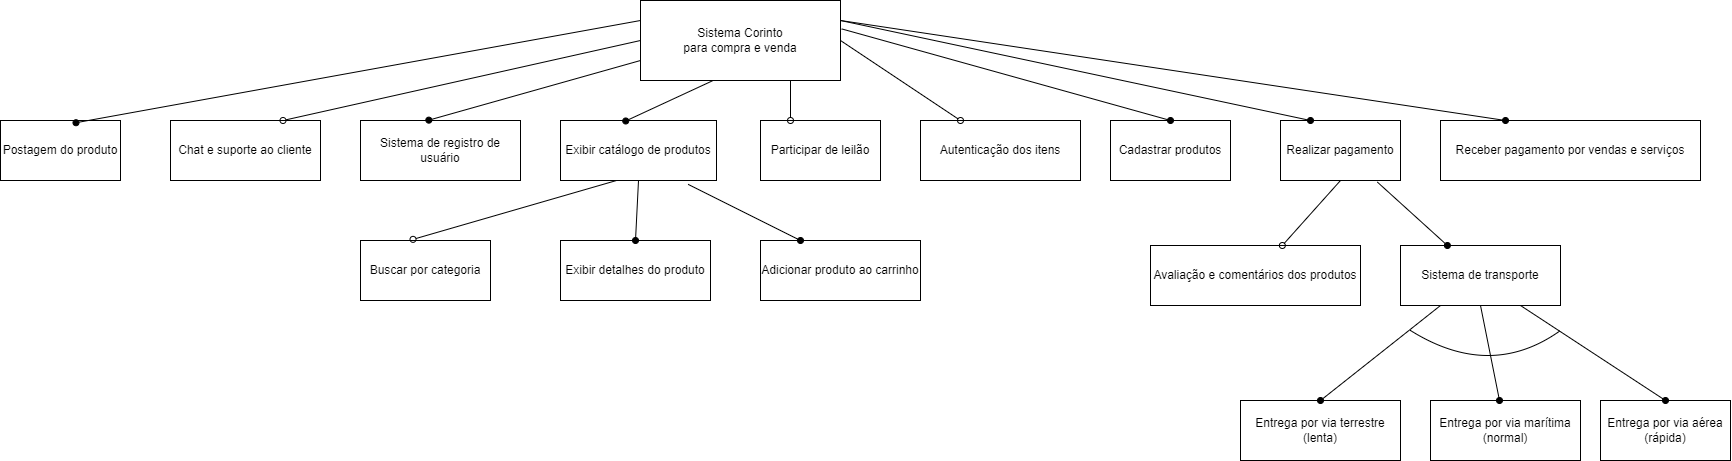

The diagram above was exported from draw.io. Its source (the exported page's mxGraphModel, read from the mxfile embedded in the PNG):
<mxGraphModel dx="3212" dy="1505" grid="1" gridSize="10" guides="1" tooltips="1" connect="1" arrows="1" fold="1" page="1" pageScale="1" pageWidth="827" pageHeight="1169" math="0" shadow="0">
  <root>
    <mxCell id="0" />
    <mxCell id="1" parent="0" />
    <mxCell id="2" value="Sistema Corinto &lt;br&gt;para compra e venda" style="rounded=0;whiteSpace=wrap;html=1;" vertex="1" parent="1">
      <mxGeometry x="320" y="40" width="200" height="80" as="geometry" />
    </mxCell>
    <mxCell id="3" value="Sistema de registro de usuário" style="rounded=0;whiteSpace=wrap;html=1;" vertex="1" parent="1">
      <mxGeometry x="40" y="160" width="160" height="60" as="geometry" />
    </mxCell>
    <mxCell id="4" value="" style="endArrow=none;html=1;rounded=0;entryX=0;entryY=0.75;entryDx=0;entryDy=0;exitX=0.427;exitY=-0.006;exitDx=0;exitDy=0;exitPerimeter=0;endFill=0;startArrow=oval;startFill=1;" edge="1" source="3" target="2" parent="1">
      <mxGeometry width="50" height="50" relative="1" as="geometry">
        <mxPoint x="300" y="210" as="sourcePoint" />
        <mxPoint x="350" y="160" as="targetPoint" />
      </mxGeometry>
    </mxCell>
    <mxCell id="5" value="Exibir catálogo de produtos" style="rounded=0;whiteSpace=wrap;html=1;" vertex="1" parent="1">
      <mxGeometry x="240" y="160" width="156" height="60" as="geometry" />
    </mxCell>
    <mxCell id="6" value="" style="endArrow=none;html=1;rounded=0;entryX=0.358;entryY=1.006;entryDx=0;entryDy=0;entryPerimeter=0;exitX=0.418;exitY=0.008;exitDx=0;exitDy=0;exitPerimeter=0;startArrow=oval;startFill=1;" edge="1" source="5" target="2" parent="1">
      <mxGeometry width="50" height="50" relative="1" as="geometry">
        <mxPoint x="300" y="210" as="sourcePoint" />
        <mxPoint x="350" y="160" as="targetPoint" />
      </mxGeometry>
    </mxCell>
    <mxCell id="7" value="Buscar por categoria" style="rounded=0;whiteSpace=wrap;html=1;" vertex="1" parent="1">
      <mxGeometry x="40" y="280" width="130" height="60" as="geometry" />
    </mxCell>
    <mxCell id="8" value="" style="endArrow=none;html=1;rounded=0;entryX=0.359;entryY=1;entryDx=0;entryDy=0;entryPerimeter=0;exitX=0.404;exitY=-0.019;exitDx=0;exitDy=0;exitPerimeter=0;endFill=0;startArrow=oval;startFill=0;" edge="1" source="7" target="5" parent="1">
      <mxGeometry width="50" height="50" relative="1" as="geometry">
        <mxPoint x="300" y="300" as="sourcePoint" />
        <mxPoint x="350" y="250" as="targetPoint" />
      </mxGeometry>
    </mxCell>
    <mxCell id="9" value="Exibir detalhes do produto" style="rounded=0;whiteSpace=wrap;html=1;" vertex="1" parent="1">
      <mxGeometry x="240" y="280" width="150" height="60" as="geometry" />
    </mxCell>
    <mxCell id="10" value="" style="endArrow=none;html=1;rounded=0;entryX=0.5;entryY=1;entryDx=0;entryDy=0;exitX=0.5;exitY=0;exitDx=0;exitDy=0;startArrow=oval;startFill=1;" edge="1" source="9" target="5" parent="1">
      <mxGeometry width="50" height="50" relative="1" as="geometry">
        <mxPoint x="300" y="300" as="sourcePoint" />
        <mxPoint x="350" y="250" as="targetPoint" />
      </mxGeometry>
    </mxCell>
    <mxCell id="11" value="Adicionar produto ao carrinho" style="rounded=0;whiteSpace=wrap;html=1;" vertex="1" parent="1">
      <mxGeometry x="440" y="280" width="160" height="60" as="geometry" />
    </mxCell>
    <mxCell id="12" value="" style="endArrow=none;html=1;rounded=0;entryX=0.818;entryY=1.064;entryDx=0;entryDy=0;entryPerimeter=0;exitX=0.25;exitY=0;exitDx=0;exitDy=0;startArrow=oval;startFill=1;" edge="1" source="11" target="5" parent="1">
      <mxGeometry width="50" height="50" relative="1" as="geometry">
        <mxPoint x="300" y="300" as="sourcePoint" />
        <mxPoint x="350" y="250" as="targetPoint" />
      </mxGeometry>
    </mxCell>
    <mxCell id="13" value="Participar de leilão" style="rounded=0;whiteSpace=wrap;html=1;" vertex="1" parent="1">
      <mxGeometry x="440" y="160" width="120" height="60" as="geometry" />
    </mxCell>
    <mxCell id="14" value="" style="endArrow=none;html=1;rounded=0;entryX=0.75;entryY=1;entryDx=0;entryDy=0;exitX=0.25;exitY=0;exitDx=0;exitDy=0;endFill=0;startArrow=oval;startFill=0;" edge="1" source="13" target="2" parent="1">
      <mxGeometry width="50" height="50" relative="1" as="geometry">
        <mxPoint x="470" y="300" as="sourcePoint" />
        <mxPoint x="520" y="250" as="targetPoint" />
      </mxGeometry>
    </mxCell>
    <mxCell id="15" value="Realizar pagamento" style="rounded=0;whiteSpace=wrap;html=1;" vertex="1" parent="1">
      <mxGeometry x="960" y="160" width="120" height="60" as="geometry" />
    </mxCell>
    <mxCell id="16" value="Avaliação e comentários dos produtos" style="rounded=0;whiteSpace=wrap;html=1;" vertex="1" parent="1">
      <mxGeometry x="830" y="285" width="210" height="60" as="geometry" />
    </mxCell>
    <mxCell id="17" value="Chat e suporte ao cliente" style="rounded=0;whiteSpace=wrap;html=1;" vertex="1" parent="1">
      <mxGeometry x="-150" y="160" width="150" height="60" as="geometry" />
    </mxCell>
    <mxCell id="18" value="" style="endArrow=none;html=1;rounded=0;entryX=0.5;entryY=1;entryDx=0;entryDy=0;startArrow=oval;startFill=0;" edge="1" source="16" target="15" parent="1">
      <mxGeometry width="50" height="50" relative="1" as="geometry">
        <mxPoint x="950" y="170" as="sourcePoint" />
        <mxPoint x="1000" y="120" as="targetPoint" />
      </mxGeometry>
    </mxCell>
    <mxCell id="19" value="" style="endArrow=none;html=1;rounded=0;entryX=0;entryY=0.5;entryDx=0;entryDy=0;exitX=0.75;exitY=0;exitDx=0;exitDy=0;startArrow=oval;startFill=0;" edge="1" source="17" target="2" parent="1">
      <mxGeometry width="50" height="50" relative="1" as="geometry">
        <mxPoint x="220" y="180" as="sourcePoint" />
        <mxPoint x="270" y="130" as="targetPoint" />
      </mxGeometry>
    </mxCell>
    <mxCell id="20" value="Autenticação dos itens" style="rounded=0;whiteSpace=wrap;html=1;" vertex="1" parent="1">
      <mxGeometry x="600" y="160" width="160" height="60" as="geometry" />
    </mxCell>
    <mxCell id="21" value="" style="endArrow=none;html=1;rounded=0;entryX=1;entryY=0.5;entryDx=0;entryDy=0;exitX=0.25;exitY=0;exitDx=0;exitDy=0;startArrow=oval;startFill=0;" edge="1" source="20" target="2" parent="1">
      <mxGeometry width="50" height="50" relative="1" as="geometry">
        <mxPoint x="340" y="130" as="sourcePoint" />
        <mxPoint x="390" y="80" as="targetPoint" />
      </mxGeometry>
    </mxCell>
    <mxCell id="22" value="Sistema de transporte" style="rounded=0;whiteSpace=wrap;html=1;" vertex="1" parent="1">
      <mxGeometry x="1080" y="285" width="160" height="60" as="geometry" />
    </mxCell>
    <mxCell id="23" value="" style="endArrow=none;html=1;rounded=0;entryX=0.807;entryY=1.026;entryDx=0;entryDy=0;entryPerimeter=0;startArrow=oval;startFill=1;" edge="1" source="22" target="15" parent="1">
      <mxGeometry width="50" height="50" relative="1" as="geometry">
        <mxPoint x="1050" y="280" as="sourcePoint" />
        <mxPoint x="1100" y="230" as="targetPoint" />
      </mxGeometry>
    </mxCell>
    <mxCell id="24" value="Entrega por via terrestre (lenta)" style="rounded=0;whiteSpace=wrap;html=1;" vertex="1" parent="1">
      <mxGeometry x="920" y="440" width="160" height="60" as="geometry" />
    </mxCell>
    <mxCell id="25" value="Entrega por via marítima (normal)" style="rounded=0;whiteSpace=wrap;html=1;" vertex="1" parent="1">
      <mxGeometry x="1110" y="440" width="150" height="60" as="geometry" />
    </mxCell>
    <mxCell id="26" value="Entrega por via aérea (rápida)" style="rounded=0;whiteSpace=wrap;html=1;" vertex="1" parent="1">
      <mxGeometry x="1280" y="440" width="130" height="60" as="geometry" />
    </mxCell>
    <mxCell id="27" value="" style="endArrow=none;html=1;rounded=0;entryX=0.25;entryY=1;entryDx=0;entryDy=0;exitX=0.5;exitY=0;exitDx=0;exitDy=0;startArrow=oval;startFill=1;" edge="1" source="24" target="22" parent="1">
      <mxGeometry width="50" height="50" relative="1" as="geometry">
        <mxPoint x="940" y="420" as="sourcePoint" />
        <mxPoint x="990" y="370" as="targetPoint" />
      </mxGeometry>
    </mxCell>
    <mxCell id="28" value="" style="endArrow=none;html=1;rounded=0;entryX=0.5;entryY=1;entryDx=0;entryDy=0;startArrow=oval;startFill=1;" edge="1" source="25" target="22" parent="1">
      <mxGeometry width="50" height="50" relative="1" as="geometry">
        <mxPoint x="940" y="420" as="sourcePoint" />
        <mxPoint x="990" y="370" as="targetPoint" />
      </mxGeometry>
    </mxCell>
    <mxCell id="29" value="" style="endArrow=none;html=1;rounded=0;entryX=0.75;entryY=1;entryDx=0;entryDy=0;exitX=0.5;exitY=0;exitDx=0;exitDy=0;startArrow=oval;startFill=1;" edge="1" source="26" target="22" parent="1">
      <mxGeometry width="50" height="50" relative="1" as="geometry">
        <mxPoint x="940" y="420" as="sourcePoint" />
        <mxPoint x="990" y="370" as="targetPoint" />
      </mxGeometry>
    </mxCell>
    <mxCell id="30" value="" style="curved=1;endArrow=none;html=1;rounded=0;endFill=0;" edge="1" parent="1">
      <mxGeometry width="50" height="50" relative="1" as="geometry">
        <mxPoint x="1240" y="370" as="sourcePoint" />
        <mxPoint x="1090" y="370" as="targetPoint" />
        <Array as="points">
          <mxPoint x="1170" y="420" />
        </Array>
      </mxGeometry>
    </mxCell>
    <mxCell id="31" value="Cadastrar produtos" style="rounded=0;whiteSpace=wrap;html=1;" vertex="1" parent="1">
      <mxGeometry x="790" y="160" width="120" height="60" as="geometry" />
    </mxCell>
    <mxCell id="32" value="" style="endArrow=none;html=1;rounded=0;entryX=1.006;entryY=0.355;entryDx=0;entryDy=0;entryPerimeter=0;exitX=0.5;exitY=0;exitDx=0;exitDy=0;startArrow=oval;startFill=1;" edge="1" source="31" target="2" parent="1">
      <mxGeometry width="50" height="50" relative="1" as="geometry">
        <mxPoint x="860" y="220" as="sourcePoint" />
        <mxPoint x="910" y="170" as="targetPoint" />
      </mxGeometry>
    </mxCell>
    <mxCell id="33" value="Postagem do produto" style="rounded=0;whiteSpace=wrap;html=1;" vertex="1" parent="1">
      <mxGeometry x="-320" y="160" width="120" height="60" as="geometry" />
    </mxCell>
    <mxCell id="34" value="" style="endArrow=oval;html=1;rounded=0;entryX=0.629;entryY=0.037;entryDx=0;entryDy=0;entryPerimeter=0;exitX=0;exitY=0.25;exitDx=0;exitDy=0;startArrow=none;startFill=0;endFill=1;" edge="1" source="2" target="33" parent="1">
      <mxGeometry width="50" height="50" relative="1" as="geometry">
        <mxPoint x="-80" y="250" as="sourcePoint" />
        <mxPoint x="-30" y="200" as="targetPoint" />
      </mxGeometry>
    </mxCell>
    <mxCell id="35" value="Receber&amp;nbsp;pagamento por vendas e serviços" style="rounded=0;whiteSpace=wrap;html=1;" vertex="1" parent="1">
      <mxGeometry x="1120" y="160" width="260" height="60" as="geometry" />
    </mxCell>
    <mxCell id="36" value="" style="endArrow=none;html=1;rounded=0;entryX=1;entryY=0.25;entryDx=0;entryDy=0;exitX=0.25;exitY=0;exitDx=0;exitDy=0;startArrow=oval;startFill=1;" edge="1" source="35" target="2" parent="1">
      <mxGeometry width="50" height="50" relative="1" as="geometry">
        <mxPoint x="420" y="380" as="sourcePoint" />
        <mxPoint x="470" y="330" as="targetPoint" />
      </mxGeometry>
    </mxCell>
    <mxCell id="37" value="" style="endArrow=none;html=1;rounded=0;entryX=1;entryY=0.25;entryDx=0;entryDy=0;exitX=0.25;exitY=0;exitDx=0;exitDy=0;startArrow=oval;startFill=1;" edge="1" source="15" target="2" parent="1">
      <mxGeometry width="50" height="50" relative="1" as="geometry">
        <mxPoint x="920" y="220" as="sourcePoint" />
        <mxPoint x="970" y="170" as="targetPoint" />
      </mxGeometry>
    </mxCell>
  </root>
</mxGraphModel>